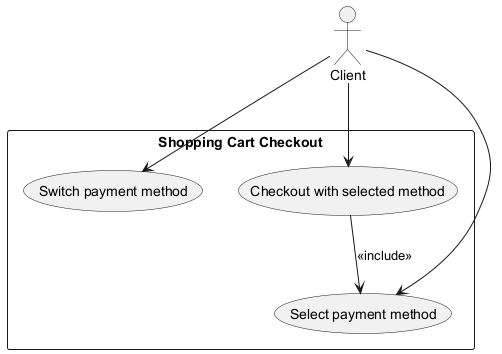

The diagram above was rendered by PlantUML. Its source (embedded in the PNG):
@startuml
actor Client
rectangle "Shopping Cart Checkout" {
  (Select payment method) as uc1
  (Switch payment method) as uc2
  (Checkout with selected method) as uc3
}
Client --> uc1
Client --> uc2
Client --> uc3
uc3 --> uc1 : <<include>>
@enduml